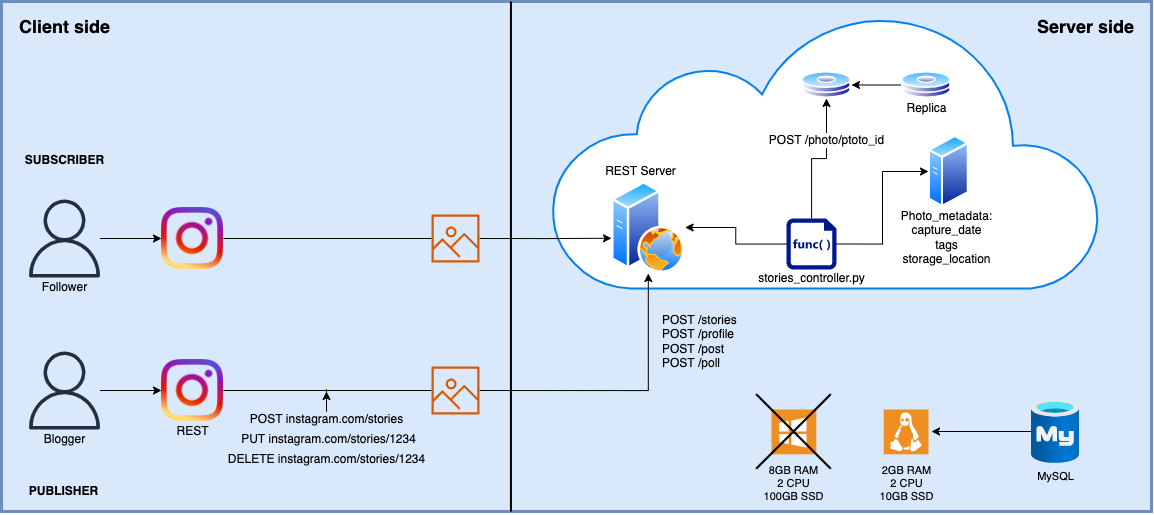

The diagram above was exported from draw.io. Its source (the exported page's mxGraphModel, read from the mxfile embedded in the PNG):
<mxGraphModel dx="2547" dy="2344" grid="1" gridSize="10" guides="1" tooltips="1" connect="1" arrows="1" fold="1" page="1" pageScale="1" pageWidth="827" pageHeight="1169" math="0" shadow="0">
  <root>
    <mxCell id="0" />
    <mxCell id="1" parent="0" />
    <mxCell id="7GLsfLYtXTJxJCbRRE_G-57" value="" style="rounded=0;whiteSpace=wrap;html=1;labelBackgroundColor=none;labelBorderColor=default;fillColor=#dae8fc;strokeWidth=3;strokeColor=#6c8ebf;" vertex="1" parent="1">
      <mxGeometry x="-690" y="-490" width="1150" height="510" as="geometry" />
    </mxCell>
    <mxCell id="7GLsfLYtXTJxJCbRRE_G-28" value="" style="html=1;verticalLabelPosition=bottom;align=center;labelBackgroundColor=#ffffff;verticalAlign=top;strokeWidth=2;strokeColor=#0080F0;shadow=0;dashed=0;shape=mxgraph.ios7.icons.cloud;" vertex="1" parent="1">
      <mxGeometry x="-140" y="-480" width="550" height="277" as="geometry" />
    </mxCell>
    <mxCell id="7GLsfLYtXTJxJCbRRE_G-8" style="edgeStyle=orthogonalEdgeStyle;rounded=0;orthogonalLoop=1;jettySize=auto;html=1;entryX=0;entryY=0.5;entryDx=0;entryDy=0;" edge="1" parent="1" source="7GLsfLYtXTJxJCbRRE_G-5" target="7GLsfLYtXTJxJCbRRE_G-6">
      <mxGeometry relative="1" as="geometry" />
    </mxCell>
    <mxCell id="7GLsfLYtXTJxJCbRRE_G-5" value="" style="sketch=0;outlineConnect=0;fontColor=#232F3E;gradientColor=none;fillColor=#232F3D;strokeColor=none;dashed=0;verticalLabelPosition=bottom;verticalAlign=top;align=center;html=1;fontSize=12;fontStyle=0;aspect=fixed;pointerEvents=1;shape=mxgraph.aws4.user;" vertex="1" parent="1">
      <mxGeometry x="-666" y="-292" width="78" height="78" as="geometry" />
    </mxCell>
    <mxCell id="7GLsfLYtXTJxJCbRRE_G-9" style="edgeStyle=orthogonalEdgeStyle;rounded=0;orthogonalLoop=1;jettySize=auto;html=1;exitX=1;exitY=0.5;exitDx=0;exitDy=0;startArrow=none;" edge="1" parent="1" source="7GLsfLYtXTJxJCbRRE_G-7">
      <mxGeometry relative="1" as="geometry">
        <mxPoint x="-80" y="-253.25" as="targetPoint" />
      </mxGeometry>
    </mxCell>
    <mxCell id="7GLsfLYtXTJxJCbRRE_G-6" value="" style="shape=image;html=1;verticalAlign=top;verticalLabelPosition=bottom;labelBackgroundColor=#ffffff;imageAspect=0;aspect=fixed;image=https://cdn2.iconfinder.com/data/icons/social-media-2285/512/1_Instagram_colored_svg_1-128.png" vertex="1" parent="1">
      <mxGeometry x="-530" y="-284" width="62" height="62" as="geometry" />
    </mxCell>
    <mxCell id="7GLsfLYtXTJxJCbRRE_G-10" style="edgeStyle=orthogonalEdgeStyle;rounded=0;orthogonalLoop=1;jettySize=auto;html=1;entryX=0;entryY=0.5;entryDx=0;entryDy=0;" edge="1" parent="1" source="7GLsfLYtXTJxJCbRRE_G-11" target="7GLsfLYtXTJxJCbRRE_G-13">
      <mxGeometry relative="1" as="geometry" />
    </mxCell>
    <mxCell id="7GLsfLYtXTJxJCbRRE_G-11" value="" style="sketch=0;outlineConnect=0;fontColor=#232F3E;gradientColor=none;fillColor=#232F3D;strokeColor=none;dashed=0;verticalLabelPosition=bottom;verticalAlign=top;align=center;html=1;fontSize=12;fontStyle=0;aspect=fixed;pointerEvents=1;shape=mxgraph.aws4.user;" vertex="1" parent="1">
      <mxGeometry x="-666" y="-140" width="78" height="78" as="geometry" />
    </mxCell>
    <mxCell id="7GLsfLYtXTJxJCbRRE_G-13" value="" style="shape=image;html=1;verticalAlign=top;verticalLabelPosition=bottom;labelBackgroundColor=#ffffff;imageAspect=0;aspect=fixed;image=https://cdn2.iconfinder.com/data/icons/social-media-2285/512/1_Instagram_colored_svg_1-128.png" vertex="1" parent="1">
      <mxGeometry x="-530" y="-132" width="62" height="62" as="geometry" />
    </mxCell>
    <mxCell id="7GLsfLYtXTJxJCbRRE_G-15" value="" style="aspect=fixed;perimeter=ellipsePerimeter;html=1;align=center;shadow=0;dashed=0;spacingTop=3;image;image=img/lib/active_directory/web_server.svg;" vertex="1" parent="1">
      <mxGeometry x="-80" y="-310" width="73.6" height="92" as="geometry" />
    </mxCell>
    <mxCell id="7GLsfLYtXTJxJCbRRE_G-17" value="Follower" style="text;html=1;align=center;verticalAlign=middle;resizable=0;points=[];autosize=1;strokeColor=none;fillColor=none;" vertex="1" parent="1">
      <mxGeometry x="-657" y="-214" width="60" height="20" as="geometry" />
    </mxCell>
    <mxCell id="7GLsfLYtXTJxJCbRRE_G-18" value="Blogger" style="text;html=1;align=center;verticalAlign=middle;resizable=0;points=[];autosize=1;strokeColor=none;fillColor=none;" vertex="1" parent="1">
      <mxGeometry x="-657" y="-62" width="60" height="20" as="geometry" />
    </mxCell>
    <mxCell id="7GLsfLYtXTJxJCbRRE_G-19" value="SUBSCRIBER" style="text;html=1;align=center;verticalAlign=middle;resizable=0;points=[];autosize=1;strokeColor=none;fillColor=none;fontStyle=1" vertex="1" parent="1">
      <mxGeometry x="-672" y="-341" width="90" height="20" as="geometry" />
    </mxCell>
    <mxCell id="7GLsfLYtXTJxJCbRRE_G-20" value="PUBLISHER" style="text;html=1;align=center;verticalAlign=middle;resizable=0;points=[];autosize=1;strokeColor=none;fillColor=none;fontStyle=1" vertex="1" parent="1">
      <mxGeometry x="-668" y="-10" width="80" height="20" as="geometry" />
    </mxCell>
    <mxCell id="7GLsfLYtXTJxJCbRRE_G-21" value="REST" style="text;html=1;align=center;verticalAlign=middle;resizable=0;points=[];autosize=1;strokeColor=none;fillColor=none;" vertex="1" parent="1">
      <mxGeometry x="-524" y="-70" width="50" height="20" as="geometry" />
    </mxCell>
    <mxCell id="7GLsfLYtXTJxJCbRRE_G-22" value="PUT instagram.com/stories/1234" style="text;html=1;align=center;verticalAlign=middle;resizable=0;points=[];autosize=1;strokeColor=none;fillColor=none;" vertex="1" parent="1">
      <mxGeometry x="-458" y="-62" width="190" height="20" as="geometry" />
    </mxCell>
    <mxCell id="7GLsfLYtXTJxJCbRRE_G-27" style="edgeStyle=orthogonalEdgeStyle;rounded=0;orthogonalLoop=1;jettySize=auto;html=1;" edge="1" parent="1" source="7GLsfLYtXTJxJCbRRE_G-23">
      <mxGeometry relative="1" as="geometry">
        <mxPoint x="-365" y="-100" as="targetPoint" />
      </mxGeometry>
    </mxCell>
    <mxCell id="7GLsfLYtXTJxJCbRRE_G-23" value="POST instagram.com/stories" style="text;html=1;align=center;verticalAlign=middle;resizable=0;points=[];autosize=1;strokeColor=none;fillColor=none;" vertex="1" parent="1">
      <mxGeometry x="-450" y="-82" width="170" height="20" as="geometry" />
    </mxCell>
    <mxCell id="7GLsfLYtXTJxJCbRRE_G-25" value="DELETE instagram.com/stories/1234" style="text;html=1;align=center;verticalAlign=middle;resizable=0;points=[];autosize=1;strokeColor=none;fillColor=none;" vertex="1" parent="1">
      <mxGeometry x="-470" y="-42" width="210" height="20" as="geometry" />
    </mxCell>
    <mxCell id="7GLsfLYtXTJxJCbRRE_G-7" value="" style="sketch=0;outlineConnect=0;fontColor=#232F3E;gradientColor=none;fillColor=#D45B07;strokeColor=none;dashed=0;verticalLabelPosition=bottom;verticalAlign=top;align=center;html=1;fontSize=12;fontStyle=0;aspect=fixed;pointerEvents=1;shape=mxgraph.aws4.container_registry_image;labelBackgroundColor=default;" vertex="1" parent="1">
      <mxGeometry x="-260" y="-277" width="48" height="48" as="geometry" />
    </mxCell>
    <mxCell id="7GLsfLYtXTJxJCbRRE_G-26" value="" style="edgeStyle=orthogonalEdgeStyle;rounded=0;orthogonalLoop=1;jettySize=auto;html=1;exitX=1;exitY=0.5;exitDx=0;exitDy=0;endArrow=none;" edge="1" parent="1" source="7GLsfLYtXTJxJCbRRE_G-6" target="7GLsfLYtXTJxJCbRRE_G-7">
      <mxGeometry relative="1" as="geometry">
        <mxPoint x="-80" y="-253.25" as="targetPoint" />
        <mxPoint x="-467.9999999999998" y="-253" as="sourcePoint" />
      </mxGeometry>
    </mxCell>
    <mxCell id="7GLsfLYtXTJxJCbRRE_G-29" value="REST Server" style="text;html=1;align=center;verticalAlign=middle;resizable=0;points=[];autosize=1;strokeColor=none;fillColor=none;" vertex="1" parent="1">
      <mxGeometry x="-96.4" y="-330" width="90" height="20" as="geometry" />
    </mxCell>
    <mxCell id="7GLsfLYtXTJxJCbRRE_G-30" value="POST /stories&lt;br&gt;POST /profile&lt;br&gt;POST /post&lt;br&gt;POST /poll" style="text;html=1;align=left;verticalAlign=middle;resizable=0;points=[];autosize=1;strokeColor=none;fillColor=none;" vertex="1" parent="1">
      <mxGeometry x="-31.09" y="-180" width="90" height="60" as="geometry" />
    </mxCell>
    <mxCell id="7GLsfLYtXTJxJCbRRE_G-32" style="edgeStyle=orthogonalEdgeStyle;rounded=0;orthogonalLoop=1;jettySize=auto;html=1;" edge="1" parent="1" source="7GLsfLYtXTJxJCbRRE_G-31" target="7GLsfLYtXTJxJCbRRE_G-15">
      <mxGeometry relative="1" as="geometry" />
    </mxCell>
    <mxCell id="7GLsfLYtXTJxJCbRRE_G-35" style="edgeStyle=orthogonalEdgeStyle;rounded=0;orthogonalLoop=1;jettySize=auto;html=1;" edge="1" parent="1" source="7GLsfLYtXTJxJCbRRE_G-31" target="7GLsfLYtXTJxJCbRRE_G-34">
      <mxGeometry relative="1" as="geometry" />
    </mxCell>
    <mxCell id="7GLsfLYtXTJxJCbRRE_G-54" style="edgeStyle=orthogonalEdgeStyle;rounded=0;orthogonalLoop=1;jettySize=auto;html=1;exitX=1;exitY=0.5;exitDx=0;exitDy=0;exitPerimeter=0;entryX=0;entryY=0.5;entryDx=0;entryDy=0;" edge="1" parent="1" source="7GLsfLYtXTJxJCbRRE_G-31" target="7GLsfLYtXTJxJCbRRE_G-53">
      <mxGeometry relative="1" as="geometry" />
    </mxCell>
    <mxCell id="7GLsfLYtXTJxJCbRRE_G-31" value="" style="sketch=0;aspect=fixed;pointerEvents=1;shadow=0;dashed=0;html=1;strokeColor=none;labelPosition=center;verticalLabelPosition=bottom;verticalAlign=top;align=center;fillColor=#00188D;shape=mxgraph.mscae.enterprise.code_file" vertex="1" parent="1">
      <mxGeometry x="95" y="-273.02" width="50" height="51.02" as="geometry" />
    </mxCell>
    <mxCell id="7GLsfLYtXTJxJCbRRE_G-33" value="stories_controller.py" style="text;html=1;align=center;verticalAlign=middle;resizable=0;points=[];autosize=1;strokeColor=none;fillColor=none;" vertex="1" parent="1">
      <mxGeometry x="60" y="-223" width="120" height="20" as="geometry" />
    </mxCell>
    <mxCell id="7GLsfLYtXTJxJCbRRE_G-34" value="" style="aspect=fixed;perimeter=ellipsePerimeter;html=1;align=center;shadow=0;dashed=0;spacingTop=3;image;image=img/lib/active_directory/hard_disk.svg;" vertex="1" parent="1">
      <mxGeometry x="110" y="-420" width="50" height="27" as="geometry" />
    </mxCell>
    <mxCell id="7GLsfLYtXTJxJCbRRE_G-36" value="POST /photo/ptoto_id" style="text;html=1;align=center;verticalAlign=middle;resizable=0;points=[];autosize=1;strokeColor=none;fillColor=none;labelBackgroundColor=default;" vertex="1" parent="1">
      <mxGeometry x="70" y="-361" width="130" height="20" as="geometry" />
    </mxCell>
    <mxCell id="7GLsfLYtXTJxJCbRRE_G-47" style="edgeStyle=orthogonalEdgeStyle;rounded=0;orthogonalLoop=1;jettySize=auto;html=1;exitX=1;exitY=0.5;exitDx=0;exitDy=0;startArrow=none;entryX=0.5;entryY=1;entryDx=0;entryDy=0;" edge="1" source="7GLsfLYtXTJxJCbRRE_G-48" parent="1" target="7GLsfLYtXTJxJCbRRE_G-15">
      <mxGeometry relative="1" as="geometry">
        <mxPoint x="-80" y="-101.25" as="targetPoint" />
      </mxGeometry>
    </mxCell>
    <mxCell id="7GLsfLYtXTJxJCbRRE_G-48" value="" style="sketch=0;outlineConnect=0;fontColor=#232F3E;gradientColor=none;fillColor=#D45B07;strokeColor=none;dashed=0;verticalLabelPosition=bottom;verticalAlign=top;align=center;html=1;fontSize=12;fontStyle=0;aspect=fixed;pointerEvents=1;shape=mxgraph.aws4.container_registry_image;labelBackgroundColor=default;" vertex="1" parent="1">
      <mxGeometry x="-260" y="-125" width="48" height="48" as="geometry" />
    </mxCell>
    <mxCell id="7GLsfLYtXTJxJCbRRE_G-49" value="" style="edgeStyle=orthogonalEdgeStyle;rounded=0;orthogonalLoop=1;jettySize=auto;html=1;exitX=1;exitY=0.5;exitDx=0;exitDy=0;endArrow=none;" edge="1" target="7GLsfLYtXTJxJCbRRE_G-48" parent="1">
      <mxGeometry relative="1" as="geometry">
        <mxPoint x="-80" y="-101.25" as="targetPoint" />
        <mxPoint x="-468" y="-101" as="sourcePoint" />
      </mxGeometry>
    </mxCell>
    <mxCell id="7GLsfLYtXTJxJCbRRE_G-51" style="edgeStyle=orthogonalEdgeStyle;rounded=0;orthogonalLoop=1;jettySize=auto;html=1;entryX=1;entryY=0.5;entryDx=0;entryDy=0;" edge="1" parent="1" source="7GLsfLYtXTJxJCbRRE_G-50" target="7GLsfLYtXTJxJCbRRE_G-34">
      <mxGeometry relative="1" as="geometry" />
    </mxCell>
    <mxCell id="7GLsfLYtXTJxJCbRRE_G-50" value="" style="aspect=fixed;perimeter=ellipsePerimeter;html=1;align=center;shadow=0;dashed=0;spacingTop=3;image;image=img/lib/active_directory/hard_disk.svg;" vertex="1" parent="1">
      <mxGeometry x="210" y="-420" width="50" height="27" as="geometry" />
    </mxCell>
    <mxCell id="7GLsfLYtXTJxJCbRRE_G-52" value="Replica" style="text;html=1;align=center;verticalAlign=middle;resizable=0;points=[];autosize=1;strokeColor=none;fillColor=none;" vertex="1" parent="1">
      <mxGeometry x="205" y="-393" width="60" height="20" as="geometry" />
    </mxCell>
    <mxCell id="7GLsfLYtXTJxJCbRRE_G-53" value="" style="aspect=fixed;perimeter=ellipsePerimeter;html=1;align=center;shadow=0;dashed=0;spacingTop=3;image;image=img/lib/active_directory/generic_server.svg;labelBackgroundColor=default;" vertex="1" parent="1">
      <mxGeometry x="237" y="-356.51" width="40.89" height="73.02" as="geometry" />
    </mxCell>
    <mxCell id="7GLsfLYtXTJxJCbRRE_G-55" value="Photo_metadata:&lt;br&gt;capture_date&lt;br&gt;tags&lt;br&gt;storage_location" style="text;html=1;align=center;verticalAlign=middle;resizable=0;points=[];autosize=1;strokeColor=none;fillColor=none;" vertex="1" parent="1">
      <mxGeometry x="200" y="-284" width="110" height="60" as="geometry" />
    </mxCell>
    <mxCell id="7GLsfLYtXTJxJCbRRE_G-59" value="" style="endArrow=none;html=1;rounded=0;fontColor=default;exitX=0.443;exitY=1;exitDx=0;exitDy=0;entryX=0.443;entryY=0;entryDx=0;entryDy=0;strokeWidth=2;entryPerimeter=0;exitPerimeter=0;" edge="1" parent="1" source="7GLsfLYtXTJxJCbRRE_G-57" target="7GLsfLYtXTJxJCbRRE_G-57">
      <mxGeometry width="50" height="50" relative="1" as="geometry">
        <mxPoint x="-140" y="-270" as="sourcePoint" />
        <mxPoint x="-90" y="-320" as="targetPoint" />
      </mxGeometry>
    </mxCell>
    <mxCell id="7GLsfLYtXTJxJCbRRE_G-60" value="Client side" style="text;html=1;align=center;verticalAlign=middle;resizable=0;points=[];autosize=1;strokeColor=none;fillColor=none;fontColor=default;fontStyle=1;fontSize=18;" vertex="1" parent="1">
      <mxGeometry x="-682" y="-480" width="110" height="30" as="geometry" />
    </mxCell>
    <mxCell id="7GLsfLYtXTJxJCbRRE_G-61" value="Server side" style="text;html=1;align=center;verticalAlign=middle;resizable=0;points=[];autosize=1;strokeColor=none;fillColor=none;fontColor=default;fontStyle=1;fontSize=18;" vertex="1" parent="1">
      <mxGeometry x="339" y="-480" width="110" height="30" as="geometry" />
    </mxCell>
    <mxCell id="7GLsfLYtXTJxJCbRRE_G-66" style="edgeStyle=orthogonalEdgeStyle;rounded=0;orthogonalLoop=1;jettySize=auto;html=1;fontSize=11;fontColor=default;strokeWidth=1;" edge="1" parent="1" source="7GLsfLYtXTJxJCbRRE_G-62">
      <mxGeometry relative="1" as="geometry">
        <mxPoint x="240" y="-60" as="targetPoint" />
      </mxGeometry>
    </mxCell>
    <mxCell id="7GLsfLYtXTJxJCbRRE_G-62" value="" style="aspect=fixed;html=1;points=[];align=center;image;fontSize=12;image=img/lib/azure2/databases/Azure_Database_MySQL_Server.svg;labelBackgroundColor=none;labelBorderColor=default;fontColor=default;strokeWidth=1;fillColor=none;" vertex="1" parent="1">
      <mxGeometry x="340" y="-92" width="48" height="64" as="geometry" />
    </mxCell>
    <mxCell id="7GLsfLYtXTJxJCbRRE_G-63" value="MySQL" style="text;html=1;align=center;verticalAlign=middle;resizable=0;points=[];autosize=1;strokeColor=none;fillColor=none;fontSize=11;fontColor=default;" vertex="1" parent="1">
      <mxGeometry x="339" y="-25" width="50" height="20" as="geometry" />
    </mxCell>
    <mxCell id="7GLsfLYtXTJxJCbRRE_G-64" value="" style="shadow=0;dashed=0;html=1;strokeColor=none;fillColor=#EF8F21;labelPosition=center;verticalLabelPosition=bottom;verticalAlign=top;align=center;outlineConnect=0;shape=mxgraph.veeam.linux;labelBackgroundColor=none;labelBorderColor=default;fontSize=11;fontColor=default;" vertex="1" parent="1">
      <mxGeometry x="192.2" y="-82" width="44.8" height="44.8" as="geometry" />
    </mxCell>
    <mxCell id="7GLsfLYtXTJxJCbRRE_G-67" value="2GB RAM&lt;br&gt;2 CPU&lt;br&gt;10GB SSD" style="text;html=1;align=center;verticalAlign=middle;resizable=0;points=[];autosize=1;strokeColor=none;fillColor=none;fontSize=11;fontColor=default;" vertex="1" parent="1">
      <mxGeometry x="179.6" y="-28" width="70" height="40" as="geometry" />
    </mxCell>
    <mxCell id="7GLsfLYtXTJxJCbRRE_G-68" value="" style="shadow=0;dashed=0;html=1;strokeColor=none;fillColor=#EF8F21;labelPosition=center;verticalLabelPosition=bottom;verticalAlign=top;align=center;outlineConnect=0;shape=mxgraph.veeam.ms_windows;labelBackgroundColor=none;labelBorderColor=default;fontSize=11;fontColor=default;" vertex="1" parent="1">
      <mxGeometry x="80" y="-82" width="44.8" height="44.8" as="geometry" />
    </mxCell>
    <mxCell id="7GLsfLYtXTJxJCbRRE_G-69" value="8GB RAM&lt;br&gt;2 CPU&lt;br&gt;100GB SSD" style="text;html=1;align=center;verticalAlign=middle;resizable=0;points=[];autosize=1;strokeColor=none;fillColor=none;fontSize=11;fontColor=default;" vertex="1" parent="1">
      <mxGeometry x="62.39999999999999" y="-28" width="80" height="40" as="geometry" />
    </mxCell>
    <mxCell id="7GLsfLYtXTJxJCbRRE_G-70" value="" style="shape=image;html=1;verticalAlign=top;verticalLabelPosition=bottom;labelBackgroundColor=#ffffff;imageAspect=0;aspect=fixed;image=https://cdn1.iconfinder.com/data/icons/web-basic-2/512/712_close__cross__cancel_-128.png;labelBorderColor=default;fontSize=11;fontColor=default;strokeWidth=1;fillColor=none;imageBackground=none;imageBorder=none;" vertex="1" parent="1">
      <mxGeometry x="61.4" y="-100.6" width="82" height="82" as="geometry" />
    </mxCell>
  </root>
</mxGraphModel>